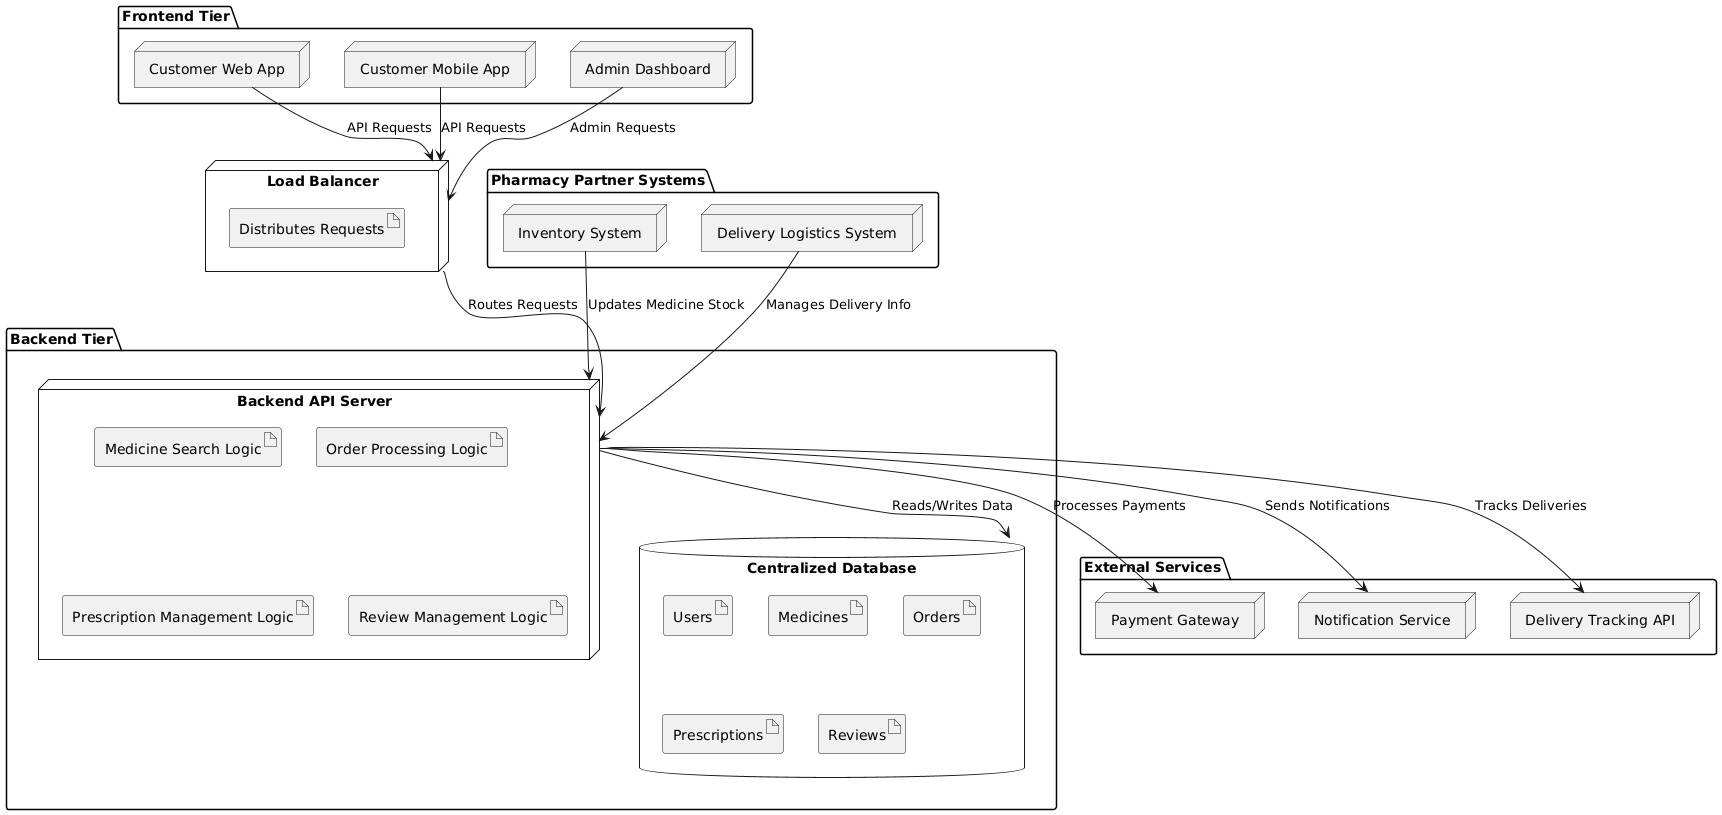

The diagram above was rendered by PlantUML. Its source (embedded in the PNG):
@startuml
node "Load Balancer" as LoadBalancer {
  artifact "Distributes Requests"
}

package "Backend Tier" {
  node "Backend API Server" as BackendAPI {
    artifact "Medicine Search Logic"
    artifact "Order Processing Logic"
    artifact "Prescription Management Logic"
    artifact "Review Management Logic"
  }
  database "Centralized Database" as Database {
    artifact "Users"
    artifact "Medicines"
    artifact "Orders"
    artifact "Prescriptions"
    artifact "Reviews"
  }
}

package "Frontend Tier" {
  node "Customer Web App" as CustomerWeb
  node "Customer Mobile App" as CustomerMobile
  node "Admin Dashboard" as AdminDashboard
}

package "Pharmacy Partner Systems" {
  node "Inventory System" as InventorySystem
  node "Delivery Logistics System" as DeliverySystem
}

package "External Services" {
  node "Payment Gateway" as PaymentGateway
  node "Notification Service" as NotificationService
  node "Delivery Tracking API" as DeliveryAPI
}

CustomerWeb --> LoadBalancer : API Requests
CustomerMobile --> LoadBalancer : API Requests
AdminDashboard --> LoadBalancer : Admin Requests

LoadBalancer --> BackendAPI : Routes Requests
BackendAPI --> Database : Reads/Writes Data
BackendAPI --> PaymentGateway : Processes Payments
BackendAPI --> NotificationService : Sends Notifications
BackendAPI --> DeliveryAPI : Tracks Deliveries

InventorySystem --> BackendAPI : Updates Medicine Stock
DeliverySystem --> BackendAPI : Manages Delivery Info
@enduml